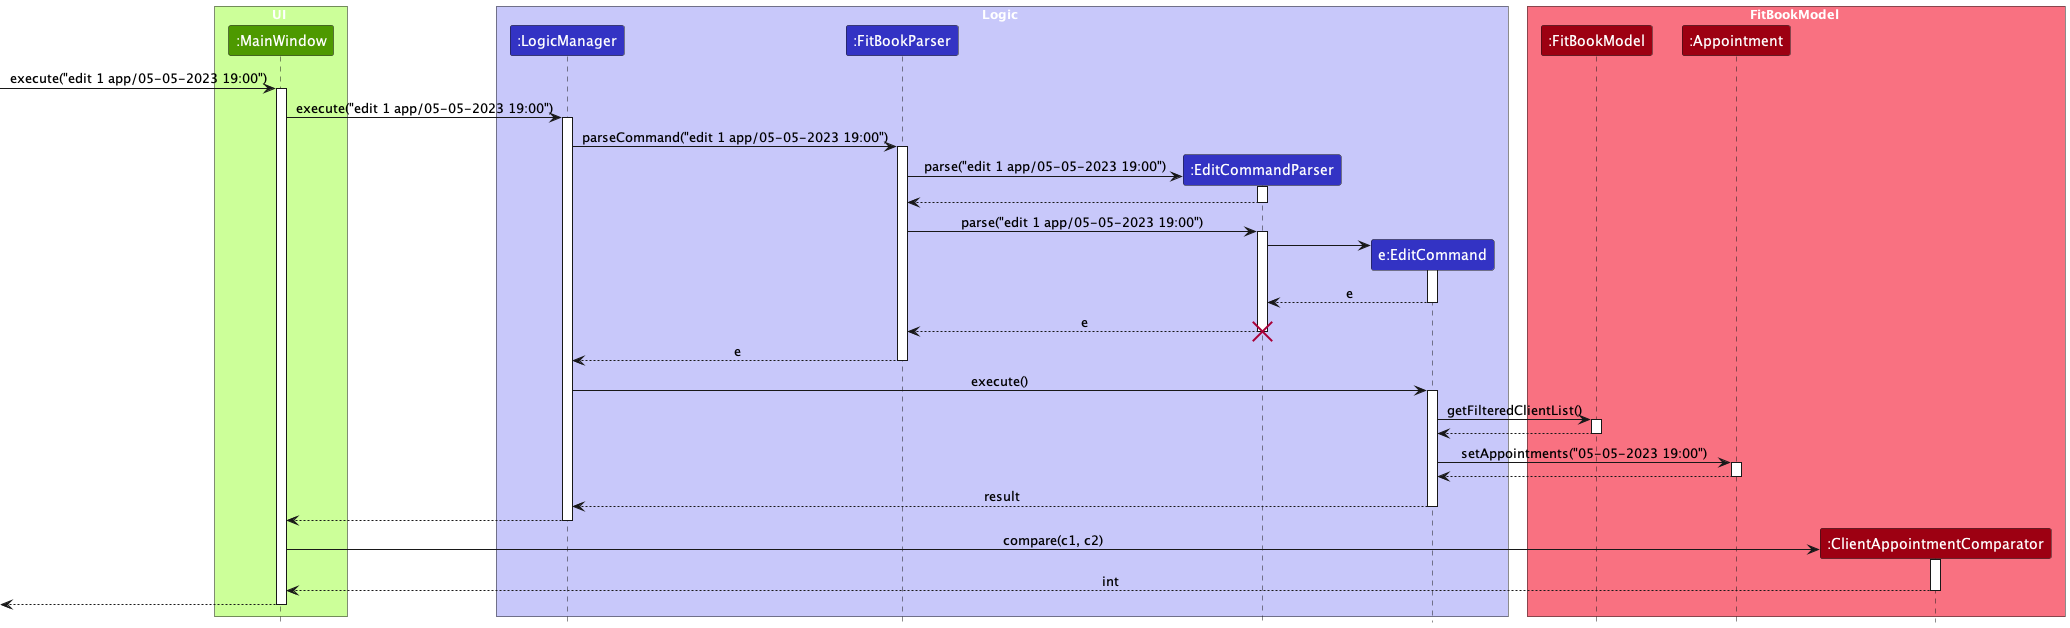

The diagram above was rendered by PlantUML. Its source (embedded in the PNG):
@startuml
!include style.puml

box UI #CCFF99
participant ":MainWindow" as MainWindow #4D9900
end box

box Logic LOGIC_COLOR_T1
participant ":LogicManager" as LogicManager LOGIC_COLOR
participant ":FitBookParser" as FitBookParser LOGIC_COLOR
participant ":EditCommandParser" as EditCommandParser LOGIC_COLOR
participant "e:EditCommand" as EditCommand LOGIC_COLOR
end box

box FitBookModel MODEL_COLOR_T1
participant ":FitBookModel" as FitBookModel MODEL_COLOR
participant ":Appointment" as Appointment MODEL_COLOR
participant ":ClientAppointmentComparator" as ClientAppointmentComparator MODEL_COLOR
end box

[-> MainWindow : execute("edit 1 app/05-05-2023 19:00")
activate MainWindow

MainWindow -> LogicManager : execute("edit 1 app/05-05-2023 19:00")
activate LogicManager

LogicManager -> FitBookParser : parseCommand("edit 1 app/05-05-2023 19:00")
activate FitBookParser

create EditCommandParser
FitBookParser -> EditCommandParser : parse("edit 1 app/05-05-2023 19:00")
activate EditCommandParser

EditCommandParser --> FitBookParser
deactivate EditCommandParser

FitBookParser -> EditCommandParser : parse("edit 1 app/05-05-2023 19:00")
activate EditCommandParser

create EditCommand
EditCommandParser -> EditCommand
activate EditCommand

EditCommand --> EditCommandParser : e
deactivate EditCommand

EditCommandParser --> FitBookParser : e
destroy EditCommandParser

FitBookParser --> LogicManager : e
deactivate FitBookParser

LogicManager -> EditCommand : execute()
activate EditCommand

EditCommand -> FitBookModel : getFilteredClientList()
activate FitBookModel

FitBookModel --> EditCommand
deactivate FitBookModel

EditCommand -> Appointment : setAppointments("05-05-2023 19:00")
activate Appointment

Appointment --> EditCommand
deactivate Appointment

EditCommand --> LogicManager : result
deactivate EditCommand

LogicManager --> MainWindow
deactivate LogicManager

create ClientAppointmentComparator
MainWindow -> ClientAppointmentComparator : compare(c1, c2)
activate ClientAppointmentComparator

ClientAppointmentComparator --> MainWindow : int
deactivate ClientAppointmentComparator

[<--MainWindow
deactivate MainWindow
@enduml